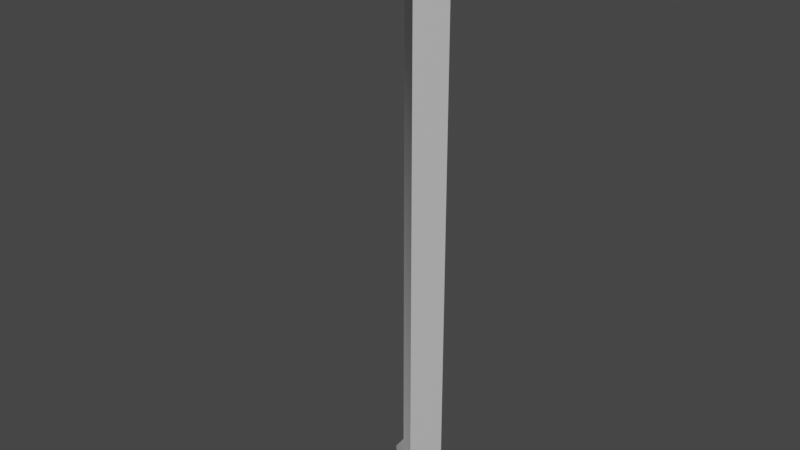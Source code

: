 # Source: WallCorner.blend  (saved by Blender 2.80.75; exported with 4.5.12 LTS)
import bpy
from mathutils import Matrix  # noqa: F401  (used for matrix-valued properties, if any)

bpy.ops.wm.read_factory_settings(use_empty=True)
scene = bpy.context.scene
scene.name = 'Scene'

# ---- collections
col_collection = bpy.data.collections.new('Collection'); scene.collection.children.link(col_collection)

# ---- materials (node trees are filled in below, after node groups)
mat_material_001 = bpy.data.materials.new('Material.001')
mat_material_001.use_transparent_shadow = False
mat_material = bpy.data.materials.new('Material')
mat_material.alpha_threshold = 0.0
mat_material.use_transparent_shadow = False
mat_material.line_color = (0.0, 0.0, 0.0, 1.0)

# ---- material node trees
mat_material_001.use_nodes = True; mat_material_001.node_tree.nodes.clear()
_N = mat_material_001.node_tree.nodes; _L = mat_material_001.node_tree.links
n0 = _N.new('ShaderNodeOutputMaterial'); n0.name = 'Material Output'; n0.location = (300, 300)
n1 = _N.new('ShaderNodeBsdfPrincipled'); n1.name = 'Principled BSDF'; n1.location = (10, 300)
n1.distribution = 'GGX'
n1.subsurface_method = 'BURLEY'
n1.inputs[2].default_value = 0.4
n1.inputs[3].default_value = 1.45
n1.inputs[27].default_value = (0.0, 0.0, 0.0, 1.0)
n1.inputs[28].default_value = 1.0
n2 = _N.new('ShaderNodeNormalMap'); n2.name = 'Normal Map'; n2.location = (-300, -300)
n2.label = 'Normal/Map'
n2.inputs[0].default_value = 0.14
_L.new(n1.outputs[0], n0.inputs[0])
_L.new(n2.outputs[0], n1.inputs[5])
n0.is_active_output = True
mat_material.use_nodes = True; mat_material.node_tree.nodes.clear()
_N = mat_material.node_tree.nodes; _L = mat_material.node_tree.links
n0 = _N.new('ShaderNodeOutputMaterial'); n0.name = 'Material Output'; n0.location = (300, 300)
n1 = _N.new('ShaderNodeBsdfPrincipled'); n1.name = 'Principled BSDF'; n1.location = (10, 300)
n1.distribution = 'GGX'
n1.subsurface_method = 'BURLEY'
n1.inputs[2].default_value = 0.4
n1.inputs[3].default_value = 1.45
n1.inputs[27].default_value = (0.0, 0.0, 0.0, 1.0)
n1.inputs[28].default_value = 1.0
_L.new(n1.outputs[0], n0.inputs[0])
n0.is_active_output = True

# ---- world
world_world = bpy.data.worlds.new('World'); scene.world = world_world
world_world.use_nodes = True; world_world.node_tree.nodes.clear()
_N = world_world.node_tree.nodes; _L = world_world.node_tree.links
n0 = _N.new('ShaderNodeOutputWorld'); n0.name = 'World Output'; n0.location = (300, 300)
n1 = _N.new('ShaderNodeBackground'); n1.name = 'Background'; n1.location = (10, 300)
n1.inputs[0].default_value = (0.05088, 0.05088, 0.05088, 1.0)
_L.new(n1.outputs[0], n0.inputs[0])
n0.is_active_output = True
world_world.color = (0.05088, 0.05088, 0.05088)
world_world.use_sun_shadow = False
world_world.sun_shadow_jitter_overblur = 0.0

# ---- meshes
me_cube_002 = bpy.data.meshes.new('Cube.002')
me_cube_002.from_pydata([(0.0, 0.6, 6.0), (0.0, 0.6, -2.849e-14), (0.0, 0.5, 5.863), (0.0, 0.5, 0.1373), (0.0, 0.6, -0.25), (0.0, -1.748e-07, 5.863), (0.0, -1.748e-07, 0.1373), (0.0, -1.748e-07, -2.849e-14), (0.0, -1.748e-07, -0.25), (-0.6, 6.357e-08, 2.836e-14), (-0.6, -8.901e-07, 6.0), (-0.6, 6.357e-08, -0.25), (-0.5, -8.901e-07, 5.863), (-0.5, 6.357e-08, 0.1374), (2.384e-07, -8.901e-07, 6.0)], [], [(7, 8, 4, 1), (3, 6, 7, 1), (3, 2, 5, 6), (0, 14, 5, 2), (9, 11, 8, 7), (0, 2, 12, 10), (13, 6, 5, 12), (10, 14, 5, 12), (13, 9, 7, 6), (10, 14, 0), (3, 1, 9, 13), (4, 11, 9, 1), (8, 11, 4), (2, 3, 13, 12)])
me_cube_002.polygons.foreach_set('use_smooth', [1, 1, 1, 1, 0, 1, 0, 0, 0, 1, 1, 1, 1, 1])
me_cube_002.polygons.foreach_set('material_index', [0, 0, 0, 0, 1, 0, 1, 1, 1, 0, 0, 0, 0, 0])
_k = set([(0, 2), (0, 14), (1, 3), (1, 4), (2, 3), (4, 8)])
me_cube_002.attributes.new('sharp_edge', 'BOOLEAN', 'EDGE').data.foreach_set('value', [ (min(e.vertices), max(e.vertices)) in _k for e in me_cube_002.edges])
_uv = me_cube_002.uv_layers.new(name='UVMap')
_uv.uv.foreach_set('vector', [0.2308, 0.9547, 0.2308, 0.9944, 0.1353, 0.9944, 0.1353, 0.9547, 0.1513, 0.9328, 0.2308, 0.9328, 0.2308, 0.9547, 0.1353, 0.9547, 0.1513, 0.9328, 0.1513, 0.02197, 0.2308, 0.02197, 0.2308, 0.9328, 0.1353, 0.0001174, 0.2308, 0.0001174, 0.2308, 0.02197, 0.1513, 0.02197, 0.231, 0.03989, 0.231, 0.0001174, 0.3265, 0.0001175, 0.3265, 0.03989, 0.0001176, 0.9999, 0.01137, 0.9753, 0.1239, 0.9753, 0.1351, 0.9999, 0.2469, 0.06174, 0.3265, 0.06174, 0.3265, 0.9726, 0.2469, 0.9726, 0.231, 0.9944, 0.3265, 0.9944, 0.3265, 0.9726, 0.2469, 0.9726, 0.2469, 0.06174, 0.231, 0.03989, 0.3265, 0.03989, 0.3265, 0.06174, 0.3942, 0.1351, 0.3267, 0.06761, 0.3942, 0.0001174, 0.01137, 0.06446, 0.0001174, 0.03989, 0.1351, 0.03989, 0.1239, 0.06447, 0.0001176, 0.0001174, 0.1351, 0.0001179, 0.1351, 0.03989, 0.0001174, 0.03989, 0.4222, 0.1353, 0.4222, 0.2308, 0.3267, 0.1353, 0.01137, 0.9753, 0.01137, 0.06446, 0.1239, 0.06447, 0.1239, 0.9753])
me_cube_002.materials.append(mat_material_001)
me_cube_002.materials.append(mat_material)
me_cube_002.use_remesh_preserve_volume = False
me_cube_002.use_remesh_preserve_attributes = False
me_cube_002.use_mirror_vertex_groups = False
me_cube_002.update()
me_cube_002.normals_split_custom_set([tuple(v) for v in zip(*[iter([1.0, 0.0, 0.0, 1.0, 0.0, 0.0, 1.0, 0.0, 0.0, 1.0, 0.0, 0.0, 1.0, 0.0, 0.0, 1.0, 0.0, 0.0, 1.0, 0.0, 0.0, 1.0, 0.0, 0.0, 1.0, 0.0, 0.0, 1.0, 1.265e-07, -5.525e-07, 1.0, 1.084e-07, -4.735e-07, 1.0, 0.0, 0.0, 1.0, 2.167e-07, -9.469e-07, 1.0, 2.167e-07, -9.469e-07, 1.0, 1.084e-07, -4.735e-07, 1.0, 1.265e-07, -5.525e-07, -3.974e-07, -1.0, 0.0, -3.974e-07, -1.0, 0.0, -3.974e-07, -1.0, 0.0, -3.974e-07, -1.0, 0.0, -0.6845, 0.6845, 0.2508, -0.6821, 0.6821, -0.2637, -0.6821, 0.6821, -0.2637, -0.6845, 0.6845, 0.2508, 4.768e-07, -1.0, -8.329e-08, 4.768e-07, -1.0, -8.329e-08, 4.768e-07, -1.0, -8.329e-08, 4.768e-07, -1.0, -8.329e-08, -6.502e-07, 1.0, 2.367e-06, -6.502e-07, 1.0, 2.367e-06, -6.502e-07, 1.0, 2.367e-06, -6.502e-07, 1.0, 2.367e-06, -4.335e-07, -1.0, 1.578e-07, -4.335e-07, -1.0, 1.578e-07, -4.335e-07, -1.0, 1.578e-07, -4.335e-07, -1.0, 1.578e-07, -0.6845, 0.6845, 0.2508, 0.0, 0.0, 1.0, -0.6845, 0.6845, 0.2508, -0.6821, 0.6821, 0.2637, -0.6931, 0.6931, 0.1981, -0.6931, 0.6931, 0.1981, -0.6821, 0.6821, 0.2637, -0.6324, 0.6324, -0.4472, -0.6324, 0.6324, -0.4472, -0.6931, 0.6931, 0.1981, -0.6931, 0.6931, 0.1981, 0.0, 0.0, -1.0, -0.6324, 0.6324, -0.4472, -0.6324, 0.6324, -0.4472, -0.6821, 0.6821, -0.2637, -0.6821, 0.6821, 0.2637, -0.6821, 0.6821, 0.2637, -0.6821, 0.6821, -0.2637])] * 3)])

# ---- objects
ob_cube_002 = bpy.data.objects.new('Cube.002', me_cube_002)

# ---- transforms, parenting, visibility, modifiers, constraints
ob_cube_002.location = (0.0, 0.0, 0.0)
ob_cube_002.rotation_euler = (-1.629e-07, -0.0, 1.571)
ob_cube_002.color = (0.8, 0.8, 0.8, 1.0)
ob_cube_002.lineart.crease_threshold = 0.0

# ---- collection membership
col_collection.objects.link(ob_cube_002)

# ---- scene / render settings (as saved in the file)
scene.frame_start = 1; scene.frame_end = 250; scene.frame_set(1)
scene.render.engine = 'BLENDER_EEVEE_NEXT'
scene.cycles.use_denoising = False
scene.cycles.samples = 128
scene.cycles.sampling_pattern = 'TABULATED_SOBOL'
scene.cycles.use_adaptive_sampling = False
scene.cycles.use_light_tree = False
scene.view_settings.view_transform = 'Filmic'
bpy.context.view_layer.update()

# ---- added for rendering (the .blend has no active camera and no usable light): camera, sun
cam_auto = bpy.data.cameras.new('AutoCamera')
cam_auto.lens = 50.0
cam_auto.sensor_width = 36.0
cam_auto.clip_end = 1000.0
ob_auto_camera = bpy.data.objects.new('AutoCamera', cam_auto)
scene.collection.objects.link(ob_auto_camera)
ob_auto_camera.location = (5.5357, -7.30284, 7.54356)
ob_auto_camera.rotation_euler = (1.09748, -7.21219e-08, 0.694738)
scene.camera = ob_auto_camera
light_auto_sun = bpy.data.lights.new('AutoSun', 'SUN')
light_auto_sun.energy = 3.0
light_auto_sun.angle = 0.0523599
ob_auto_sun = bpy.data.objects.new('AutoSun', light_auto_sun)
scene.collection.objects.link(ob_auto_sun)
ob_auto_sun.rotation_euler = (0.872665, 0.174533, 0.523599)
bpy.context.view_layer.update()
